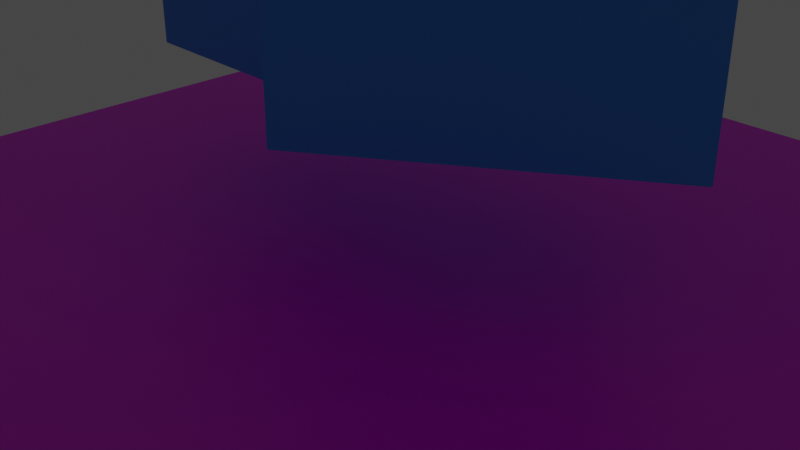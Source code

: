# Source: Arrow.blend  (saved by Blender 2.91.10; exported with 4.5.12 LTS)
import bpy
from mathutils import Matrix  # noqa: F401  (used for matrix-valued properties, if any)

bpy.ops.wm.read_factory_settings(use_empty=True)
scene = bpy.context.scene
scene.name = 'Scene'

# ---- collections
col_collection = bpy.data.collections.new('Collection'); scene.collection.children.link(col_collection)
col_collection_2 = bpy.data.collections.new('Collection 2'); scene.collection.children.link(col_collection_2)

# ---- images (referenced by path relative to the original .blend; pixels are not part of the script)
import os
ASSET_DIR = os.environ.get("B2B_ASSET_DIR", "")  # directory of the original .blend (textures are referenced by path, not embedded)
HERE = os.path.dirname(os.path.abspath(__file__))  # packed textures are extracted next to this script under _unpacked/

def load_image(name, relpath, width, height, colorspace="sRGB"):
    """Load a texture the original file referenced (path relative to the .blend, or extracted next to this script)."""
    p = next((c for c in (os.path.join(HERE, relpath), os.path.join(ASSET_DIR, relpath)) if relpath and os.path.exists(c)), "")
    if p:
        img = bpy.data.images.load(p, check_existing=True)
        img.name = name
    else:  # same state as the original file: an image datablock whose file is absent (Cycles renders it pink)
        img = bpy.data.images.new(name, width, height)
        img.source = "FILE"
        img.filepath = "//" + (relpath or name)
    img.colorspace_settings.name = colorspace
    return img
img_lesson010_texture_png = load_image('Lesson010_Texture.png', 'Lesson010_Texture.png', 1024, 1024, 'sRGB')

# ---- materials (node trees are filled in below, after node groups)
mat_arrowmat = bpy.data.materials.new('ArrowMat')
mat_arrowmat.use_transparent_shadow = False
mat_m001 = bpy.data.materials.new('M001')
mat_m001.alpha_threshold = 0.0
mat_m001.use_transparent_shadow = False
mat_m001.line_color = (0.0, 0.0, 0.0, 1.0)

# ---- material node trees
mat_arrowmat.use_nodes = True; mat_arrowmat.node_tree.nodes.clear()
_N = mat_arrowmat.node_tree.nodes; _L = mat_arrowmat.node_tree.links
n0 = _N.new('ShaderNodeBsdfPrincipled'); n0.name = 'Principled BSDF'; n0.location = (10, 300)
n0.distribution = 'GGX'
n0.subsurface_method = 'BURLEY'
n0.inputs[0].default_value = (0.04389, 0.2805, 0.8, 1.0)
n0.inputs[3].default_value = 1.45
n0.inputs[27].default_value = (0.0, 0.0, 0.0, 1.0)
n0.inputs[28].default_value = 1.0
n1 = _N.new('ShaderNodeOutputMaterial'); n1.name = 'Material Output'; n1.location = (300, 300)
_L.new(n0.outputs[0], n1.inputs[0])
n1.is_active_output = True
mat_m001.use_nodes = True; mat_m001.node_tree.nodes.clear()
_N = mat_m001.node_tree.nodes; _L = mat_m001.node_tree.links
n0 = _N.new('ShaderNodeOutputMaterial'); n0.name = 'Material Output'; n0.location = (316, 164)
n1 = _N.new('ShaderNodeBsdfPrincipled'); n1.name = 'Principled BSDF'; n1.location = (26, 164)
n1.distribution = 'GGX'
n1.subsurface_method = 'BURLEY'
n1.inputs[2].default_value = 0.4
n1.inputs[3].default_value = 1.45
n1.inputs[27].default_value = (0.0, 0.0, 0.0, 1.0)
n1.inputs[28].default_value = 1.0
n2 = _N.new('ShaderNodeTexImage'); n2.name = 'Image Texture'; n2.location = (-253, 158)
n2.image = img_lesson010_texture_png
_L.new(n1.outputs[0], n0.inputs[0])
_L.new(n2.outputs[0], n1.inputs[0])
n0.is_active_output = True

# ---- world
world_world = bpy.data.worlds.new('World'); scene.world = world_world
world_world.use_nodes = True; world_world.node_tree.nodes.clear()
_N = world_world.node_tree.nodes; _L = world_world.node_tree.links
n0 = _N.new('ShaderNodeOutputWorld'); n0.name = 'World Output'; n0.location = (300, 300)
n1 = _N.new('ShaderNodeBackground'); n1.name = 'Background'; n1.location = (10, 300)
n1.inputs[0].default_value = (0.05088, 0.05088, 0.05088, 1.0)
_L.new(n1.outputs[0], n0.inputs[0])
n0.is_active_output = True
world_world.color = (0.05088, 0.05088, 0.05088)
world_world.use_sun_shadow = False
world_world.sun_shadow_jitter_overblur = 0.0

# ---- cameras
cam_camera = bpy.data.cameras.new('Camera')
cam_camera.clip_end = 100.0
cam_camera.ortho_scale = 7.314

# ---- lights
light_light = bpy.data.lights.new('Light', 'POINT')
light_light.transmission_factor = 0.0
light_light.energy = 1000.0
light_light.shadow_soft_size = 0.1
light_light.shadow_maximum_resolution = 0.006
light_light.use_absolute_resolution = True

# ---- meshes
me_cube = bpy.data.meshes.new('Cube')
me_cube.from_pydata([(0.5781, 1.0, 1.54), (0.5781, 1.0, 0.0), (0.5781, -1.0, 1.54), (0.5781, -1.0, 0.0), (-2.473, 1.0, 1.54), (-2.473, 1.0, 0.0), (-2.473, -1.0, 1.54), (-2.473, -1.0, 0.0), (3.453, -0.02525, 1.54), (3.453, -0.02525, 0.0), (0.5781, -2.009, 1.54), (0.5781, -2.009, 0.0), (0.5781, 2.089, 1.54), (0.5781, 2.089, 0.0)], [], [(0, 4, 6, 2), (3, 2, 6, 7), (7, 6, 4, 5), (5, 1, 3, 7), (3, 9, 11), (5, 4, 0, 1), (3, 1, 9), (0, 2, 8), (10, 11, 9, 8), (8, 2, 10), (2, 3, 11, 10), (13, 12, 8, 9), (9, 1, 13), (1, 0, 12, 13), (0, 8, 12)])
_uv = me_cube.uv_layers.new(name='UVMap')
_uv.uv.foreach_set('vector', [0.625, 0.5, 0.875, 0.5, 0.875, 0.75, 0.625, 0.75, 0.375, 0.75, 0.625, 0.75, 0.625, 1.0, 0.375, 1.0, 0.375, 0.0, 0.625, 0.0, 0.625, 0.25, 0.375, 0.25, 0.125, 0.5, 0.375, 0.5, 0.375, 0.75, 0.125, 0.75, 0.375, 0.75, 0.375, 0.75, 0.375, 0.75, 0.375, 0.25, 0.625, 0.25, 0.625, 0.5, 0.375, 0.5, 0.375, 0.75, 0.375, 0.5, 0.375, 0.75, 0.625, 0.5, 0.625, 0.75, 0.625, 0.5, 0.625, 0.75, 0.375, 0.75, 0.375, 0.75, 0.625, 0.75, 0.625, 0.75, 0.625, 0.75, 0.625, 0.75, 0.625, 0.75, 0.375, 0.75, 0.375, 0.75, 0.625, 0.75, 0.375, 0.5, 0.625, 0.5, 0.625, 0.5, 0.375, 0.5, 0.375, 0.5, 0.375, 0.5, 0.375, 0.5, 0.375, 0.5, 0.625, 0.5, 0.625, 0.5, 0.375, 0.5, 0.625, 0.5, 0.625, 0.5, 0.625, 0.5])
me_cube.materials.append(mat_arrowmat)
me_cube.use_remesh_preserve_volume = False
me_cube.use_remesh_preserve_attributes = False
me_cube.use_mirror_vertex_groups = False
me_cube.update()
me_plane = bpy.data.meshes.new('Plane')
me_plane.from_pydata([(-1.0, -1.0, 0.0), (1.0, -1.0, 0.0), (-1.0, 1.0, 0.0), (1.0, 1.0, 0.0)], [], [(0, 1, 3, 2)])
_uv = me_plane.uv_layers.new(name='UVMap')
_uv.uv.foreach_set('vector', [0.0, 0.0, 1.0, 0.0, 1.0, 1.0, 0.0, 1.0])
me_plane.materials.append(mat_m001)
me_plane.use_remesh_fix_poles = True
me_plane.use_remesh_preserve_attributes = False
me_plane.use_mirror_vertex_groups = False
me_plane.update()

# ---- objects
ob_cube = bpy.data.objects.new('Cube', me_cube)
ob_plane = bpy.data.objects.new('Plane', me_plane)
ob_camera = bpy.data.objects.new('Camera', cam_camera)
ob_light = bpy.data.objects.new('Light', light_light)

# ---- transforms, parenting, visibility, modifiers, constraints
ob_cube.location = (0.0, 0.0, 1.503)
ob_cube.lock_rotations_4d = False
ob_cube.empty_display_type = 'ARROWS'
ob_cube.lineart.crease_threshold = 0.0
ob_plane.location = (0.0, 0.0, 0.0)
ob_plane.scale = (4.89, 4.89, 4.89)
ob_plane.lineart.crease_threshold = 0.0
ob_camera.location = (7.359, -6.926, 4.958)
ob_camera.rotation_euler = (1.109, 0.0, 0.8149)
ob_camera.lock_rotations_4d = False
ob_camera.empty_display_type = 'ARROWS'
ob_camera.color = (0.0, 0.0, 0.0, 0.0)
ob_camera.display_type = 'WIRE'
ob_camera.lineart.crease_threshold = 0.0
ob_light.location = (4.076, 1.005, 5.904)
ob_light.rotation_euler = (0.6503, 0.05522, 1.866)
ob_light.lock_rotations_4d = False
ob_light.empty_display_type = 'ARROWS'
ob_light.color = (0.0, 0.0, 0.0, 0.0)
ob_light.lineart.crease_threshold = 0.0

# ---- collection membership
col_collection.objects.link(ob_cube)
col_collection.objects.link(ob_plane)
col_collection_2.objects.link(ob_camera)
col_collection_2.objects.link(ob_light)
def _layer_coll(name, lc=None):
    lc = lc or bpy.context.view_layer.layer_collection
    for c in lc.children:
        if c.name == name: return c
        r = _layer_coll(name, c)
        if r: return r
_layer_coll('Collection 2').exclude = True

# ---- scene / render settings (as saved in the file)
scene.camera = ob_camera
scene.frame_start = 1; scene.frame_end = 250; scene.frame_set(1)
scene.render.engine = 'BLENDER_EEVEE_NEXT'
scene.cycles.use_denoising = False
scene.cycles.samples = 128
scene.cycles.sampling_pattern = 'TABULATED_SOBOL'
scene.cycles.use_adaptive_sampling = False
scene.cycles.use_light_tree = False
scene.view_settings.view_transform = 'Filmic'
bpy.context.view_layer.update()
